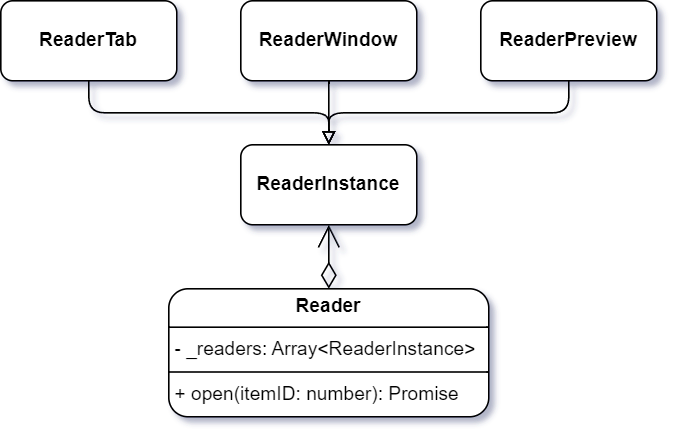

The diagram above was exported from draw.io. Its source (the exported page's mxGraphModel, read from the mxfile embedded in the PNG):
<mxGraphModel dx="704" dy="490" grid="1" gridSize="10" guides="1" tooltips="1" connect="1" arrows="1" fold="1" page="1" pageScale="1" pageWidth="600" pageHeight="400" math="0" shadow="0">
  <root>
    <mxCell id="0" />
    <mxCell id="1" parent="0" />
    <mxCell id="A9lpwe7PF3sEeHXWT0JJ-2" value="&lt;b&gt;ReaderInstance&lt;/b&gt;" style="html=1;whiteSpace=wrap;rounded=1;" vertex="1" parent="1">
      <mxGeometry x="230" y="160" width="110" height="50" as="geometry" />
    </mxCell>
    <mxCell id="A9lpwe7PF3sEeHXWT0JJ-7" style="edgeStyle=orthogonalEdgeStyle;rounded=1;orthogonalLoop=1;jettySize=auto;html=1;exitX=0.5;exitY=1;exitDx=0;exitDy=0;entryX=0.5;entryY=0;entryDx=0;entryDy=0;endArrow=block;endFill=0;" edge="1" parent="1" source="A9lpwe7PF3sEeHXWT0JJ-3" target="A9lpwe7PF3sEeHXWT0JJ-2">
      <mxGeometry relative="1" as="geometry" />
    </mxCell>
    <mxCell id="A9lpwe7PF3sEeHXWT0JJ-3" value="ReaderTab" style="html=1;whiteSpace=wrap;fontStyle=1;rounded=1;" vertex="1" parent="1">
      <mxGeometry x="80" y="70" width="110" height="50" as="geometry" />
    </mxCell>
    <mxCell id="A9lpwe7PF3sEeHXWT0JJ-8" style="edgeStyle=orthogonalEdgeStyle;rounded=1;orthogonalLoop=1;jettySize=auto;html=1;exitX=0.5;exitY=1;exitDx=0;exitDy=0;endArrow=block;endFill=0;" edge="1" parent="1" source="A9lpwe7PF3sEeHXWT0JJ-4">
      <mxGeometry relative="1" as="geometry">
        <mxPoint x="285" y="160" as="targetPoint" />
      </mxGeometry>
    </mxCell>
    <mxCell id="A9lpwe7PF3sEeHXWT0JJ-4" value="ReaderWindow" style="html=1;whiteSpace=wrap;fontStyle=1;rounded=1;" vertex="1" parent="1">
      <mxGeometry x="230" y="70" width="110" height="50" as="geometry" />
    </mxCell>
    <mxCell id="A9lpwe7PF3sEeHXWT0JJ-9" style="edgeStyle=orthogonalEdgeStyle;rounded=1;orthogonalLoop=1;jettySize=auto;html=1;exitX=0.5;exitY=1;exitDx=0;exitDy=0;entryX=0.5;entryY=0;entryDx=0;entryDy=0;endArrow=block;endFill=0;" edge="1" parent="1" source="A9lpwe7PF3sEeHXWT0JJ-5" target="A9lpwe7PF3sEeHXWT0JJ-2">
      <mxGeometry relative="1" as="geometry" />
    </mxCell>
    <mxCell id="A9lpwe7PF3sEeHXWT0JJ-5" value="ReaderPreview" style="html=1;whiteSpace=wrap;fontStyle=1;rounded=1;" vertex="1" parent="1">
      <mxGeometry x="380" y="70" width="110" height="50" as="geometry" />
    </mxCell>
    <mxCell id="A9lpwe7PF3sEeHXWT0JJ-6" value="&lt;p style=&quot;margin:0px;margin-top:4px;text-align:center;&quot;&gt;&lt;b&gt;Reader&lt;/b&gt;&lt;/p&gt;&lt;hr size=&quot;1&quot; style=&quot;border-style:solid;&quot;&gt;&lt;p style=&quot;margin:0px;margin-left:4px;&quot;&gt;- _readers: Array&amp;lt;ReaderInstance&amp;gt;&lt;/p&gt;&lt;hr size=&quot;1&quot; style=&quot;border-style:solid;&quot;&gt;&lt;p style=&quot;margin:0px;margin-left:4px;&quot;&gt;+ open(itemID: number): Promise&lt;/p&gt;" style="verticalAlign=top;align=left;overflow=fill;html=1;whiteSpace=wrap;rounded=1;" vertex="1" parent="1">
      <mxGeometry x="185" y="250" width="200" height="80" as="geometry" />
    </mxCell>
    <mxCell id="A9lpwe7PF3sEeHXWT0JJ-10" value="1" style="endArrow=open;html=1;endSize=12;startArrow=diamondThin;startSize=14;startFill=0;edgeStyle=orthogonalEdgeStyle;align=left;verticalAlign=bottom;rounded=1;fontColor=none;noLabel=1;exitX=0.5;exitY=0;exitDx=0;exitDy=0;entryX=0.5;entryY=1;entryDx=0;entryDy=0;" edge="1" parent="1" source="A9lpwe7PF3sEeHXWT0JJ-6" target="A9lpwe7PF3sEeHXWT0JJ-2">
      <mxGeometry x="-1" y="3" relative="1" as="geometry">
        <mxPoint x="90" y="230" as="sourcePoint" />
        <mxPoint x="250" y="230" as="targetPoint" />
      </mxGeometry>
    </mxCell>
  </root>
</mxGraphModel>